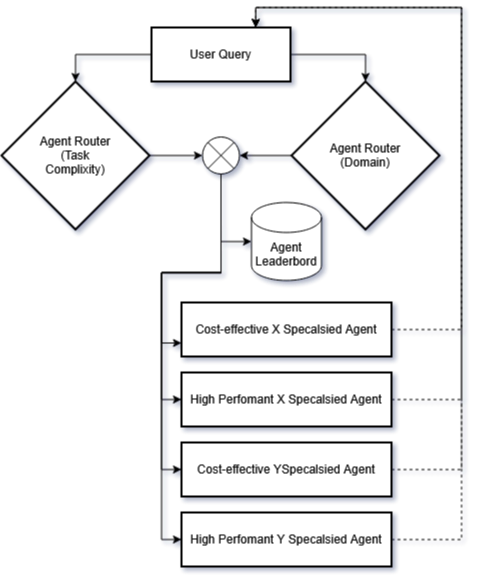

The diagram above was exported from draw.io. Its source (the exported page's mxGraphModel, read from the mxfile embedded in the PNG):
<mxGraphModel dx="1501" dy="820" grid="1" gridSize="10" guides="1" tooltips="1" connect="1" arrows="1" fold="1" page="1" pageScale="1" pageWidth="827" pageHeight="1169" math="0" shadow="0">
  <root>
    <mxCell id="0" />
    <mxCell id="1" parent="0" />
    <mxCell id="ak42WyBekFC7PsqpfQrD-11" style="edgeStyle=orthogonalEdgeStyle;rounded=0;orthogonalLoop=1;jettySize=auto;html=1;entryX=0.5;entryY=0;entryDx=0;entryDy=0;" edge="1" parent="1" source="ak42WyBekFC7PsqpfQrD-1" target="ak42WyBekFC7PsqpfQrD-10">
      <mxGeometry relative="1" as="geometry" />
    </mxCell>
    <mxCell id="ak42WyBekFC7PsqpfQrD-31" style="edgeStyle=orthogonalEdgeStyle;rounded=0;orthogonalLoop=1;jettySize=auto;html=1;entryX=0.5;entryY=0;entryDx=0;entryDy=0;" edge="1" parent="1" source="ak42WyBekFC7PsqpfQrD-1" target="ak42WyBekFC7PsqpfQrD-2">
      <mxGeometry relative="1" as="geometry" />
    </mxCell>
    <mxCell id="ak42WyBekFC7PsqpfQrD-1" value="User Query" style="whiteSpace=wrap;strokeWidth=2;" vertex="1" parent="1">
      <mxGeometry x="580" y="1115" width="139" height="54" as="geometry" />
    </mxCell>
    <mxCell id="ak42WyBekFC7PsqpfQrD-33" style="edgeStyle=orthogonalEdgeStyle;rounded=0;orthogonalLoop=1;jettySize=auto;html=1;" edge="1" parent="1" source="ak42WyBekFC7PsqpfQrD-2" target="ak42WyBekFC7PsqpfQrD-32">
      <mxGeometry relative="1" as="geometry" />
    </mxCell>
    <mxCell id="ak42WyBekFC7PsqpfQrD-2" value="Agent Router&#10;(Task&#10;Complixity)" style="rhombus;strokeWidth=2;whiteSpace=wrap;" vertex="1" parent="1">
      <mxGeometry x="430" y="1169" width="148" height="148" as="geometry" />
    </mxCell>
    <mxCell id="ak42WyBekFC7PsqpfQrD-39" style="edgeStyle=orthogonalEdgeStyle;rounded=0;orthogonalLoop=1;jettySize=auto;html=1;entryX=0.75;entryY=0;entryDx=0;entryDy=0;dashed=1;" edge="1" parent="1" source="ak42WyBekFC7PsqpfQrD-4" target="ak42WyBekFC7PsqpfQrD-1">
      <mxGeometry relative="1" as="geometry">
        <Array as="points">
          <mxPoint x="890" y="1417" />
          <mxPoint x="890" y="1095" />
          <mxPoint x="684" y="1095" />
        </Array>
      </mxGeometry>
    </mxCell>
    <mxCell id="ak42WyBekFC7PsqpfQrD-4" value="Cost-effective X Specalsied Agent" style="whiteSpace=wrap;strokeWidth=2;" vertex="1" parent="1">
      <mxGeometry x="610" y="1390" width="210" height="54" as="geometry" />
    </mxCell>
    <mxCell id="ak42WyBekFC7PsqpfQrD-34" style="edgeStyle=orthogonalEdgeStyle;rounded=0;orthogonalLoop=1;jettySize=auto;html=1;" edge="1" parent="1" source="ak42WyBekFC7PsqpfQrD-10" target="ak42WyBekFC7PsqpfQrD-32">
      <mxGeometry relative="1" as="geometry" />
    </mxCell>
    <mxCell id="ak42WyBekFC7PsqpfQrD-10" value="Agent Router&#10;(Domain)" style="rhombus;strokeWidth=2;whiteSpace=wrap;" vertex="1" parent="1">
      <mxGeometry x="720" y="1169" width="148" height="148" as="geometry" />
    </mxCell>
    <mxCell id="ak42WyBekFC7PsqpfQrD-13" value="&lt;div&gt;Agent&lt;/div&gt;&lt;div&gt;Leaderbord&lt;/div&gt;" style="shape=cylinder3;whiteSpace=wrap;html=1;boundedLbl=1;backgroundOutline=1;size=15;" vertex="1" parent="1">
      <mxGeometry x="680" y="1290" width="70" height="78" as="geometry" />
    </mxCell>
    <mxCell id="ak42WyBekFC7PsqpfQrD-35" style="edgeStyle=orthogonalEdgeStyle;rounded=0;orthogonalLoop=1;jettySize=auto;html=1;" edge="1" parent="1" source="ak42WyBekFC7PsqpfQrD-32" target="ak42WyBekFC7PsqpfQrD-13">
      <mxGeometry relative="1" as="geometry">
        <Array as="points">
          <mxPoint x="650" y="1329" />
        </Array>
      </mxGeometry>
    </mxCell>
    <mxCell id="ak42WyBekFC7PsqpfQrD-43" style="edgeStyle=orthogonalEdgeStyle;rounded=0;orthogonalLoop=1;jettySize=auto;html=1;entryX=0;entryY=0.75;entryDx=0;entryDy=0;" edge="1" parent="1" source="ak42WyBekFC7PsqpfQrD-32" target="ak42WyBekFC7PsqpfQrD-4">
      <mxGeometry relative="1" as="geometry">
        <Array as="points">
          <mxPoint x="650" y="1360" />
          <mxPoint x="590" y="1360" />
          <mxPoint x="590" y="1431" />
        </Array>
      </mxGeometry>
    </mxCell>
    <mxCell id="ak42WyBekFC7PsqpfQrD-45" style="edgeStyle=orthogonalEdgeStyle;rounded=0;orthogonalLoop=1;jettySize=auto;html=1;entryX=0;entryY=0.5;entryDx=0;entryDy=0;" edge="1" parent="1" source="ak42WyBekFC7PsqpfQrD-32" target="ak42WyBekFC7PsqpfQrD-36">
      <mxGeometry relative="1" as="geometry" />
    </mxCell>
    <mxCell id="ak42WyBekFC7PsqpfQrD-46" style="edgeStyle=orthogonalEdgeStyle;rounded=0;orthogonalLoop=1;jettySize=auto;html=1;entryX=0;entryY=0.5;entryDx=0;entryDy=0;" edge="1" parent="1" source="ak42WyBekFC7PsqpfQrD-32" target="ak42WyBekFC7PsqpfQrD-37">
      <mxGeometry relative="1" as="geometry">
        <Array as="points">
          <mxPoint x="650" y="1360" />
          <mxPoint x="590" y="1360" />
          <mxPoint x="590" y="1557" />
        </Array>
      </mxGeometry>
    </mxCell>
    <mxCell id="ak42WyBekFC7PsqpfQrD-47" style="edgeStyle=orthogonalEdgeStyle;rounded=0;orthogonalLoop=1;jettySize=auto;html=1;entryX=0;entryY=0.5;entryDx=0;entryDy=0;" edge="1" parent="1" source="ak42WyBekFC7PsqpfQrD-32" target="ak42WyBekFC7PsqpfQrD-38">
      <mxGeometry relative="1" as="geometry">
        <Array as="points">
          <mxPoint x="650" y="1360" />
          <mxPoint x="590" y="1360" />
          <mxPoint x="590" y="1627" />
        </Array>
      </mxGeometry>
    </mxCell>
    <mxCell id="ak42WyBekFC7PsqpfQrD-32" value="" style="shape=sumEllipse;perimeter=ellipsePerimeter;whiteSpace=wrap;html=1;backgroundOutline=1;" vertex="1" parent="1">
      <mxGeometry x="631" y="1224.5" width="37" height="37" as="geometry" />
    </mxCell>
    <mxCell id="ak42WyBekFC7PsqpfQrD-40" style="edgeStyle=orthogonalEdgeStyle;rounded=0;orthogonalLoop=1;jettySize=auto;html=1;entryX=0.75;entryY=0;entryDx=0;entryDy=0;dashed=1;" edge="1" parent="1" source="ak42WyBekFC7PsqpfQrD-36" target="ak42WyBekFC7PsqpfQrD-1">
      <mxGeometry relative="1" as="geometry">
        <Array as="points">
          <mxPoint x="890" y="1487" />
          <mxPoint x="890" y="1095" />
          <mxPoint x="684" y="1095" />
        </Array>
      </mxGeometry>
    </mxCell>
    <mxCell id="ak42WyBekFC7PsqpfQrD-36" value="High Perfomant X Specalsied Agent" style="whiteSpace=wrap;strokeWidth=2;" vertex="1" parent="1">
      <mxGeometry x="610" y="1460" width="210" height="54" as="geometry" />
    </mxCell>
    <mxCell id="ak42WyBekFC7PsqpfQrD-41" style="edgeStyle=orthogonalEdgeStyle;rounded=0;orthogonalLoop=1;jettySize=auto;html=1;entryX=0.75;entryY=0;entryDx=0;entryDy=0;dashed=1;" edge="1" parent="1" source="ak42WyBekFC7PsqpfQrD-37" target="ak42WyBekFC7PsqpfQrD-1">
      <mxGeometry relative="1" as="geometry">
        <Array as="points">
          <mxPoint x="890" y="1557" />
          <mxPoint x="890" y="1095" />
          <mxPoint x="684" y="1095" />
        </Array>
      </mxGeometry>
    </mxCell>
    <mxCell id="ak42WyBekFC7PsqpfQrD-37" value="Cost-effective YSpecalsied Agent" style="whiteSpace=wrap;strokeWidth=2;" vertex="1" parent="1">
      <mxGeometry x="610" y="1530" width="210" height="54" as="geometry" />
    </mxCell>
    <mxCell id="ak42WyBekFC7PsqpfQrD-42" style="edgeStyle=orthogonalEdgeStyle;rounded=0;orthogonalLoop=1;jettySize=auto;html=1;entryX=0.75;entryY=0;entryDx=0;entryDy=0;dashed=1;" edge="1" parent="1" source="ak42WyBekFC7PsqpfQrD-38" target="ak42WyBekFC7PsqpfQrD-1">
      <mxGeometry relative="1" as="geometry">
        <Array as="points">
          <mxPoint x="890" y="1627" />
          <mxPoint x="890" y="1095" />
          <mxPoint x="684" y="1095" />
        </Array>
      </mxGeometry>
    </mxCell>
    <mxCell id="ak42WyBekFC7PsqpfQrD-38" value="High Perfomant Y Specalsied Agent" style="whiteSpace=wrap;strokeWidth=2;" vertex="1" parent="1">
      <mxGeometry x="610" y="1600" width="210" height="54" as="geometry" />
    </mxCell>
  </root>
</mxGraphModel>